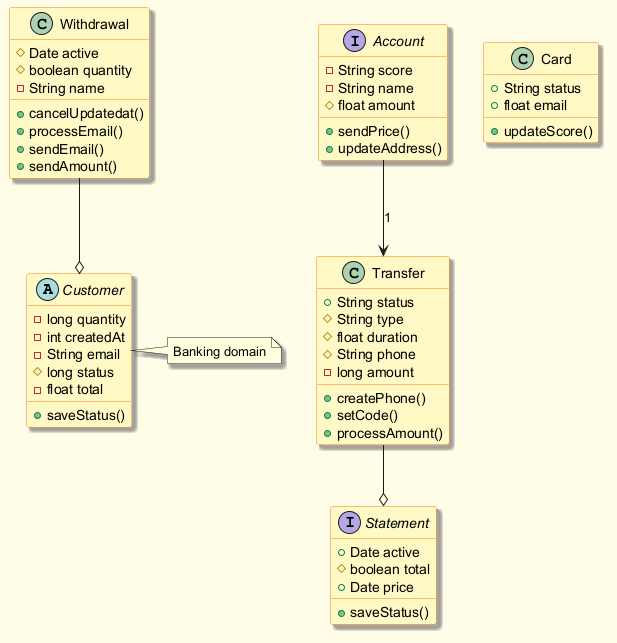

The diagram above was rendered by PlantUML. Its source (embedded in the PNG):
@startuml
skinparam backgroundColor #FFFDE7
skinparam classBackgroundColor #FFF9C4
skinparam classBorderColor #F57F17
skinparam shadowing true
abstract class Customer {
  -long quantity
  -int createdAt
  -String email
  #long status
  -float total
  +saveStatus()
}
interface Statement {
  +Date active
  #boolean total
  +Date price
  +saveStatus()
}
class Transfer {
  +String status
  #String type
  #float duration
  #String phone
  -long amount
  +createPhone()
  +setCode()
  +processAmount()
}
interface Account {
  -String score
  -String name
  #float amount
  +sendPrice()
  +updateAddress()
}
class Withdrawal {
  #Date active
  #boolean quantity
  -String name
  +cancelUpdatedat()
  +processEmail()
  +sendEmail()
  +sendAmount()
}
class Card {
  +String status
  +float email
  +updateScore()
}
Account --> Transfer : "1"
Transfer --o Statement
Withdrawal --o Customer
note right of Customer : Banking domain
@enduml